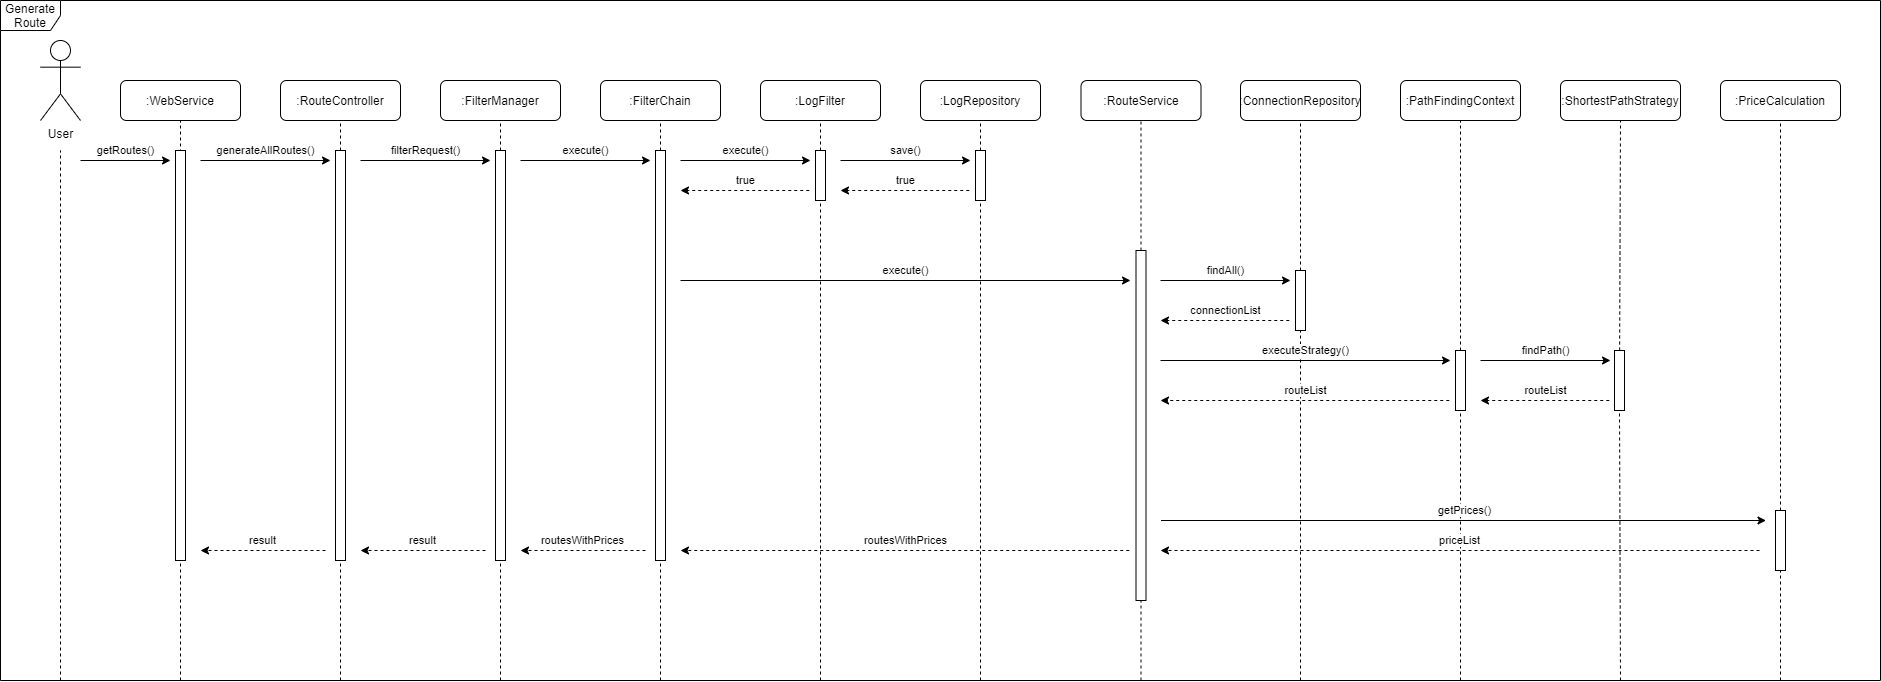

The diagram above was exported from draw.io. Its source (the exported page's mxGraphModel, read from the mxfile embedded in the PNG):
<mxGraphModel dx="1902" dy="2166" grid="1" gridSize="10" guides="1" tooltips="1" connect="1" arrows="1" fold="1" page="1" pageScale="1" pageWidth="827" pageHeight="1169" math="0" shadow="0">
  <root>
    <mxCell id="XSbQ5yAwDU8i9DnjSF0c-0" />
    <mxCell id="XSbQ5yAwDU8i9DnjSF0c-1" parent="XSbQ5yAwDU8i9DnjSF0c-0" />
    <mxCell id="jcJRvtYawnB53PEUa9kW-0" value="Generate Route" style="shape=umlFrame;whiteSpace=wrap;html=1;sketch=0;" vertex="1" parent="XSbQ5yAwDU8i9DnjSF0c-1">
      <mxGeometry x="40" y="-40" width="1880" height="680" as="geometry" />
    </mxCell>
    <mxCell id="LqnhfbbdzYkQYvn8dCmP-0" value="User" style="shape=umlActor;verticalLabelPosition=bottom;verticalAlign=top;html=1;outlineConnect=0;" vertex="1" parent="XSbQ5yAwDU8i9DnjSF0c-1">
      <mxGeometry x="80" width="40" height="80" as="geometry" />
    </mxCell>
    <mxCell id="LqnhfbbdzYkQYvn8dCmP-1" value="" style="endArrow=none;dashed=1;html=1;" edge="1" parent="XSbQ5yAwDU8i9DnjSF0c-1">
      <mxGeometry width="50" height="50" relative="1" as="geometry">
        <mxPoint x="100" y="640" as="sourcePoint" />
        <mxPoint x="100" y="110" as="targetPoint" />
      </mxGeometry>
    </mxCell>
    <mxCell id="LqnhfbbdzYkQYvn8dCmP-2" value=":WebService" style="rounded=1;whiteSpace=wrap;html=1;" vertex="1" parent="XSbQ5yAwDU8i9DnjSF0c-1">
      <mxGeometry x="160" y="40" width="120" height="40" as="geometry" />
    </mxCell>
    <mxCell id="LqnhfbbdzYkQYvn8dCmP-3" value="" style="endArrow=none;dashed=1;html=1;entryX=0.5;entryY=1;entryDx=0;entryDy=0;" edge="1" parent="XSbQ5yAwDU8i9DnjSF0c-1" target="LqnhfbbdzYkQYvn8dCmP-2">
      <mxGeometry width="50" height="50" relative="1" as="geometry">
        <mxPoint x="220" y="640" as="sourcePoint" />
        <mxPoint x="250" y="130" as="targetPoint" />
      </mxGeometry>
    </mxCell>
    <mxCell id="LqnhfbbdzYkQYvn8dCmP-5" value=":RouteController" style="rounded=1;whiteSpace=wrap;html=1;" vertex="1" parent="XSbQ5yAwDU8i9DnjSF0c-1">
      <mxGeometry x="320" y="40" width="120" height="40" as="geometry" />
    </mxCell>
    <mxCell id="LqnhfbbdzYkQYvn8dCmP-6" value="" style="endArrow=none;dashed=1;html=1;entryX=0.5;entryY=1;entryDx=0;entryDy=0;" edge="1" parent="XSbQ5yAwDU8i9DnjSF0c-1" target="LqnhfbbdzYkQYvn8dCmP-5" source="yjnv3BmRSKtMigrvyHf--2">
      <mxGeometry width="50" height="50" relative="1" as="geometry">
        <mxPoint x="380" y="640" as="sourcePoint" />
        <mxPoint x="410" y="130" as="targetPoint" />
      </mxGeometry>
    </mxCell>
    <mxCell id="LqnhfbbdzYkQYvn8dCmP-7" value=":FilterManager" style="rounded=1;whiteSpace=wrap;html=1;" vertex="1" parent="XSbQ5yAwDU8i9DnjSF0c-1">
      <mxGeometry x="480" y="40" width="120" height="40" as="geometry" />
    </mxCell>
    <mxCell id="LqnhfbbdzYkQYvn8dCmP-8" value="" style="endArrow=none;dashed=1;html=1;entryX=0.5;entryY=1;entryDx=0;entryDy=0;" edge="1" parent="XSbQ5yAwDU8i9DnjSF0c-1" target="LqnhfbbdzYkQYvn8dCmP-7" source="yjnv3BmRSKtMigrvyHf--11">
      <mxGeometry width="50" height="50" relative="1" as="geometry">
        <mxPoint x="540" y="640" as="sourcePoint" />
        <mxPoint x="570" y="130" as="targetPoint" />
      </mxGeometry>
    </mxCell>
    <mxCell id="LqnhfbbdzYkQYvn8dCmP-9" value=":FilterChain" style="rounded=1;whiteSpace=wrap;html=1;" vertex="1" parent="XSbQ5yAwDU8i9DnjSF0c-1">
      <mxGeometry x="640" y="40" width="120" height="40" as="geometry" />
    </mxCell>
    <mxCell id="LqnhfbbdzYkQYvn8dCmP-10" value="" style="endArrow=none;dashed=1;html=1;entryX=0.5;entryY=1;entryDx=0;entryDy=0;" edge="1" parent="XSbQ5yAwDU8i9DnjSF0c-1" target="LqnhfbbdzYkQYvn8dCmP-9" source="yjnv3BmRSKtMigrvyHf--13">
      <mxGeometry width="50" height="50" relative="1" as="geometry">
        <mxPoint x="700" y="640" as="sourcePoint" />
        <mxPoint x="730" y="130" as="targetPoint" />
      </mxGeometry>
    </mxCell>
    <mxCell id="LqnhfbbdzYkQYvn8dCmP-11" value=":LogFilter" style="rounded=1;whiteSpace=wrap;html=1;" vertex="1" parent="XSbQ5yAwDU8i9DnjSF0c-1">
      <mxGeometry x="800" y="40" width="120" height="40" as="geometry" />
    </mxCell>
    <mxCell id="LqnhfbbdzYkQYvn8dCmP-12" value="" style="endArrow=none;dashed=1;html=1;entryX=0.5;entryY=1;entryDx=0;entryDy=0;" edge="1" parent="XSbQ5yAwDU8i9DnjSF0c-1" target="LqnhfbbdzYkQYvn8dCmP-11" source="yjnv3BmRSKtMigrvyHf--15">
      <mxGeometry width="50" height="50" relative="1" as="geometry">
        <mxPoint x="860" y="640" as="sourcePoint" />
        <mxPoint x="890" y="130" as="targetPoint" />
      </mxGeometry>
    </mxCell>
    <mxCell id="LqnhfbbdzYkQYvn8dCmP-13" value=":LogRepository" style="rounded=1;whiteSpace=wrap;html=1;" vertex="1" parent="XSbQ5yAwDU8i9DnjSF0c-1">
      <mxGeometry x="960" y="40" width="120" height="40" as="geometry" />
    </mxCell>
    <mxCell id="LqnhfbbdzYkQYvn8dCmP-14" value="" style="endArrow=none;dashed=1;html=1;entryX=0.5;entryY=1;entryDx=0;entryDy=0;" edge="1" parent="XSbQ5yAwDU8i9DnjSF0c-1" target="LqnhfbbdzYkQYvn8dCmP-13" source="yjnv3BmRSKtMigrvyHf--20">
      <mxGeometry width="50" height="50" relative="1" as="geometry">
        <mxPoint x="1020" y="640" as="sourcePoint" />
        <mxPoint x="1050" y="130" as="targetPoint" />
      </mxGeometry>
    </mxCell>
    <mxCell id="Mto-Gu9d03zLD54MnWbz-0" value="" style="rounded=0;whiteSpace=wrap;html=1;" vertex="1" parent="XSbQ5yAwDU8i9DnjSF0c-1">
      <mxGeometry x="215" y="110" width="10" height="410" as="geometry" />
    </mxCell>
    <mxCell id="yjnv3BmRSKtMigrvyHf--0" value="getRoutes()" style="endArrow=classic;html=1;" edge="1" parent="XSbQ5yAwDU8i9DnjSF0c-1">
      <mxGeometry y="10" width="50" height="50" relative="1" as="geometry">
        <mxPoint x="120" y="120" as="sourcePoint" />
        <mxPoint x="210" y="120" as="targetPoint" />
        <mxPoint as="offset" />
      </mxGeometry>
    </mxCell>
    <mxCell id="yjnv3BmRSKtMigrvyHf--1" value="generateAllRoutes()" style="endArrow=classic;html=1;" edge="1" parent="XSbQ5yAwDU8i9DnjSF0c-1">
      <mxGeometry y="10" width="50" height="50" relative="1" as="geometry">
        <mxPoint x="240" y="120" as="sourcePoint" />
        <mxPoint x="370" y="120" as="targetPoint" />
        <mxPoint as="offset" />
      </mxGeometry>
    </mxCell>
    <mxCell id="yjnv3BmRSKtMigrvyHf--2" value="" style="rounded=0;whiteSpace=wrap;html=1;" vertex="1" parent="XSbQ5yAwDU8i9DnjSF0c-1">
      <mxGeometry x="375" y="110" width="10" height="410" as="geometry" />
    </mxCell>
    <mxCell id="yjnv3BmRSKtMigrvyHf--3" value="" style="endArrow=none;dashed=1;html=1;entryX=0.5;entryY=1;entryDx=0;entryDy=0;" edge="1" parent="XSbQ5yAwDU8i9DnjSF0c-1" target="yjnv3BmRSKtMigrvyHf--2">
      <mxGeometry width="50" height="50" relative="1" as="geometry">
        <mxPoint x="380" y="640" as="sourcePoint" />
        <mxPoint x="380" y="80" as="targetPoint" />
      </mxGeometry>
    </mxCell>
    <mxCell id="yjnv3BmRSKtMigrvyHf--4" value=":RouteService" style="rounded=1;whiteSpace=wrap;html=1;" vertex="1" parent="XSbQ5yAwDU8i9DnjSF0c-1">
      <mxGeometry x="1120.5" y="40" width="120" height="40" as="geometry" />
    </mxCell>
    <mxCell id="yjnv3BmRSKtMigrvyHf--5" value="" style="endArrow=none;dashed=1;html=1;entryX=0.5;entryY=1;entryDx=0;entryDy=0;" edge="1" parent="XSbQ5yAwDU8i9DnjSF0c-1" target="yjnv3BmRSKtMigrvyHf--4" source="CYOAf7LDMGQC23PIkz-x-3">
      <mxGeometry width="50" height="50" relative="1" as="geometry">
        <mxPoint x="1180.4999999999995" y="640" as="sourcePoint" />
        <mxPoint x="1210.5" y="130" as="targetPoint" />
      </mxGeometry>
    </mxCell>
    <mxCell id="yjnv3BmRSKtMigrvyHf--6" value=":PathFindingContext" style="rounded=1;whiteSpace=wrap;html=1;" vertex="1" parent="XSbQ5yAwDU8i9DnjSF0c-1">
      <mxGeometry x="1440" y="40" width="120" height="40" as="geometry" />
    </mxCell>
    <mxCell id="yjnv3BmRSKtMigrvyHf--7" value="" style="endArrow=none;dashed=1;html=1;entryX=0.5;entryY=1;entryDx=0;entryDy=0;" edge="1" parent="XSbQ5yAwDU8i9DnjSF0c-1" target="yjnv3BmRSKtMigrvyHf--6" source="CYOAf7LDMGQC23PIkz-x-10">
      <mxGeometry width="50" height="50" relative="1" as="geometry">
        <mxPoint x="1499.9999999999995" y="640" as="sourcePoint" />
        <mxPoint x="1530" y="130" as="targetPoint" />
      </mxGeometry>
    </mxCell>
    <mxCell id="yjnv3BmRSKtMigrvyHf--8" value=":ShortestPathStrategy" style="rounded=1;whiteSpace=wrap;html=1;" vertex="1" parent="XSbQ5yAwDU8i9DnjSF0c-1">
      <mxGeometry x="1600" y="40" width="120" height="40" as="geometry" />
    </mxCell>
    <mxCell id="yjnv3BmRSKtMigrvyHf--9" value="" style="endArrow=none;dashed=1;html=1;entryX=0.5;entryY=1;entryDx=0;entryDy=0;" edge="1" parent="XSbQ5yAwDU8i9DnjSF0c-1" target="yjnv3BmRSKtMigrvyHf--8" source="CYOAf7LDMGQC23PIkz-x-13">
      <mxGeometry width="50" height="50" relative="1" as="geometry">
        <mxPoint x="1659.9999999999995" y="640" as="sourcePoint" />
        <mxPoint x="1690" y="130" as="targetPoint" />
      </mxGeometry>
    </mxCell>
    <mxCell id="yjnv3BmRSKtMigrvyHf--10" value="filterRequest()" style="endArrow=classic;html=1;" edge="1" parent="XSbQ5yAwDU8i9DnjSF0c-1">
      <mxGeometry y="10" width="50" height="50" relative="1" as="geometry">
        <mxPoint x="400" y="120" as="sourcePoint" />
        <mxPoint x="530" y="120" as="targetPoint" />
        <mxPoint as="offset" />
      </mxGeometry>
    </mxCell>
    <mxCell id="yjnv3BmRSKtMigrvyHf--11" value="" style="rounded=0;whiteSpace=wrap;html=1;" vertex="1" parent="XSbQ5yAwDU8i9DnjSF0c-1">
      <mxGeometry x="535" y="110" width="10" height="410" as="geometry" />
    </mxCell>
    <mxCell id="yjnv3BmRSKtMigrvyHf--12" value="" style="endArrow=none;dashed=1;html=1;entryX=0.5;entryY=1;entryDx=0;entryDy=0;" edge="1" parent="XSbQ5yAwDU8i9DnjSF0c-1" target="yjnv3BmRSKtMigrvyHf--11">
      <mxGeometry width="50" height="50" relative="1" as="geometry">
        <mxPoint x="540" y="640" as="sourcePoint" />
        <mxPoint x="540" y="80" as="targetPoint" />
      </mxGeometry>
    </mxCell>
    <mxCell id="yjnv3BmRSKtMigrvyHf--13" value="" style="rounded=0;whiteSpace=wrap;html=1;" vertex="1" parent="XSbQ5yAwDU8i9DnjSF0c-1">
      <mxGeometry x="695" y="110" width="10" height="410" as="geometry" />
    </mxCell>
    <mxCell id="yjnv3BmRSKtMigrvyHf--14" value="" style="endArrow=none;dashed=1;html=1;entryX=0.5;entryY=1;entryDx=0;entryDy=0;" edge="1" parent="XSbQ5yAwDU8i9DnjSF0c-1" target="yjnv3BmRSKtMigrvyHf--13">
      <mxGeometry width="50" height="50" relative="1" as="geometry">
        <mxPoint x="700" y="640" as="sourcePoint" />
        <mxPoint x="700" y="80" as="targetPoint" />
      </mxGeometry>
    </mxCell>
    <mxCell id="yjnv3BmRSKtMigrvyHf--15" value="" style="rounded=0;whiteSpace=wrap;html=1;" vertex="1" parent="XSbQ5yAwDU8i9DnjSF0c-1">
      <mxGeometry x="855" y="110" width="10" height="50" as="geometry" />
    </mxCell>
    <mxCell id="yjnv3BmRSKtMigrvyHf--16" value="" style="endArrow=none;dashed=1;html=1;entryX=0.5;entryY=1;entryDx=0;entryDy=0;" edge="1" parent="XSbQ5yAwDU8i9DnjSF0c-1" target="yjnv3BmRSKtMigrvyHf--15">
      <mxGeometry width="50" height="50" relative="1" as="geometry">
        <mxPoint x="859.9999999999995" y="640" as="sourcePoint" />
        <mxPoint x="859.9999999999995" y="80" as="targetPoint" />
      </mxGeometry>
    </mxCell>
    <mxCell id="yjnv3BmRSKtMigrvyHf--18" value="execute()" style="endArrow=classic;html=1;" edge="1" parent="XSbQ5yAwDU8i9DnjSF0c-1">
      <mxGeometry y="10" width="50" height="50" relative="1" as="geometry">
        <mxPoint x="560" y="120" as="sourcePoint" />
        <mxPoint x="690" y="120" as="targetPoint" />
        <mxPoint as="offset" />
      </mxGeometry>
    </mxCell>
    <mxCell id="yjnv3BmRSKtMigrvyHf--19" value="execute()" style="endArrow=classic;html=1;" edge="1" parent="XSbQ5yAwDU8i9DnjSF0c-1">
      <mxGeometry y="10" width="50" height="50" relative="1" as="geometry">
        <mxPoint x="720" y="120" as="sourcePoint" />
        <mxPoint x="850" y="120" as="targetPoint" />
        <mxPoint as="offset" />
      </mxGeometry>
    </mxCell>
    <mxCell id="yjnv3BmRSKtMigrvyHf--20" value="" style="rounded=0;whiteSpace=wrap;html=1;" vertex="1" parent="XSbQ5yAwDU8i9DnjSF0c-1">
      <mxGeometry x="1015" y="110" width="10" height="50" as="geometry" />
    </mxCell>
    <mxCell id="yjnv3BmRSKtMigrvyHf--21" value="" style="endArrow=none;dashed=1;html=1;entryX=0.5;entryY=1;entryDx=0;entryDy=0;" edge="1" parent="XSbQ5yAwDU8i9DnjSF0c-1" target="yjnv3BmRSKtMigrvyHf--20">
      <mxGeometry width="50" height="50" relative="1" as="geometry">
        <mxPoint x="1019.9999999999995" y="640" as="sourcePoint" />
        <mxPoint x="1019.9999999999995" y="80" as="targetPoint" />
      </mxGeometry>
    </mxCell>
    <mxCell id="yjnv3BmRSKtMigrvyHf--22" value="save()" style="endArrow=classic;html=1;" edge="1" parent="XSbQ5yAwDU8i9DnjSF0c-1">
      <mxGeometry y="10" width="50" height="50" relative="1" as="geometry">
        <mxPoint x="880" y="120" as="sourcePoint" />
        <mxPoint x="1009.9999999999995" y="120" as="targetPoint" />
        <mxPoint as="offset" />
      </mxGeometry>
    </mxCell>
    <mxCell id="CYOAf7LDMGQC23PIkz-x-0" value="true" style="endArrow=classic;html=1;dashed=1;" edge="1" parent="XSbQ5yAwDU8i9DnjSF0c-1">
      <mxGeometry y="-10" width="50" height="50" relative="1" as="geometry">
        <mxPoint x="1008.75" y="150" as="sourcePoint" />
        <mxPoint x="880" y="150" as="targetPoint" />
        <mxPoint as="offset" />
      </mxGeometry>
    </mxCell>
    <mxCell id="CYOAf7LDMGQC23PIkz-x-1" value="true" style="endArrow=classic;html=1;dashed=1;" edge="1" parent="XSbQ5yAwDU8i9DnjSF0c-1">
      <mxGeometry y="-10" width="50" height="50" relative="1" as="geometry">
        <mxPoint x="848.7499999999995" y="150" as="sourcePoint" />
        <mxPoint x="719.9999999999995" y="150" as="targetPoint" />
        <mxPoint as="offset" />
      </mxGeometry>
    </mxCell>
    <mxCell id="CYOAf7LDMGQC23PIkz-x-2" value="findAll()" style="endArrow=classic;html=1;" edge="1" parent="XSbQ5yAwDU8i9DnjSF0c-1">
      <mxGeometry y="10" width="50" height="50" relative="1" as="geometry">
        <mxPoint x="1200" y="240" as="sourcePoint" />
        <mxPoint x="1330" y="240" as="targetPoint" />
        <mxPoint as="offset" />
      </mxGeometry>
    </mxCell>
    <mxCell id="CYOAf7LDMGQC23PIkz-x-3" value="" style="rounded=0;whiteSpace=wrap;html=1;" vertex="1" parent="XSbQ5yAwDU8i9DnjSF0c-1">
      <mxGeometry x="1175.5" y="210" width="10" height="350" as="geometry" />
    </mxCell>
    <mxCell id="CYOAf7LDMGQC23PIkz-x-4" value="" style="endArrow=none;dashed=1;html=1;entryX=0.5;entryY=1;entryDx=0;entryDy=0;" edge="1" parent="XSbQ5yAwDU8i9DnjSF0c-1" target="CYOAf7LDMGQC23PIkz-x-3">
      <mxGeometry width="50" height="50" relative="1" as="geometry">
        <mxPoint x="1180.4999999999995" y="640" as="sourcePoint" />
        <mxPoint x="1180.5" y="80" as="targetPoint" />
      </mxGeometry>
    </mxCell>
    <mxCell id="CYOAf7LDMGQC23PIkz-x-5" value=":ConnectionRepository" style="rounded=1;whiteSpace=wrap;html=1;" vertex="1" parent="XSbQ5yAwDU8i9DnjSF0c-1">
      <mxGeometry x="1280" y="40" width="120" height="40" as="geometry" />
    </mxCell>
    <mxCell id="CYOAf7LDMGQC23PIkz-x-6" value="" style="endArrow=none;dashed=1;html=1;entryX=0.5;entryY=1;entryDx=0;entryDy=0;" edge="1" parent="XSbQ5yAwDU8i9DnjSF0c-1" target="CYOAf7LDMGQC23PIkz-x-5" source="CYOAf7LDMGQC23PIkz-x-16">
      <mxGeometry width="50" height="50" relative="1" as="geometry">
        <mxPoint x="1339.9999999999995" y="640" as="sourcePoint" />
        <mxPoint x="1370" y="130" as="targetPoint" />
      </mxGeometry>
    </mxCell>
    <mxCell id="CYOAf7LDMGQC23PIkz-x-7" value="execute()" style="endArrow=classic;html=1;" edge="1" parent="XSbQ5yAwDU8i9DnjSF0c-1">
      <mxGeometry y="10" width="50" height="50" relative="1" as="geometry">
        <mxPoint x="720" y="240" as="sourcePoint" />
        <mxPoint x="1170" y="240" as="targetPoint" />
        <mxPoint as="offset" />
      </mxGeometry>
    </mxCell>
    <mxCell id="CYOAf7LDMGQC23PIkz-x-8" value="connectionList" style="endArrow=classic;html=1;dashed=1;" edge="1" parent="XSbQ5yAwDU8i9DnjSF0c-1">
      <mxGeometry y="-10" width="50" height="50" relative="1" as="geometry">
        <mxPoint x="1328.7499999999995" y="280" as="sourcePoint" />
        <mxPoint x="1199.9999999999995" y="280" as="targetPoint" />
        <mxPoint as="offset" />
      </mxGeometry>
    </mxCell>
    <mxCell id="CYOAf7LDMGQC23PIkz-x-10" value="" style="rounded=0;whiteSpace=wrap;html=1;" vertex="1" parent="XSbQ5yAwDU8i9DnjSF0c-1">
      <mxGeometry x="1495" y="310" width="10" height="60" as="geometry" />
    </mxCell>
    <mxCell id="CYOAf7LDMGQC23PIkz-x-11" value="" style="endArrow=none;dashed=1;html=1;entryX=0.5;entryY=1;entryDx=0;entryDy=0;" edge="1" parent="XSbQ5yAwDU8i9DnjSF0c-1" target="CYOAf7LDMGQC23PIkz-x-10">
      <mxGeometry width="50" height="50" relative="1" as="geometry">
        <mxPoint x="1499.9999999999995" y="640" as="sourcePoint" />
        <mxPoint x="1499.9999999999995" y="80" as="targetPoint" />
      </mxGeometry>
    </mxCell>
    <mxCell id="CYOAf7LDMGQC23PIkz-x-12" value="findPath()" style="endArrow=classic;html=1;" edge="1" parent="XSbQ5yAwDU8i9DnjSF0c-1">
      <mxGeometry y="10" width="50" height="50" relative="1" as="geometry">
        <mxPoint x="1519.9999999999995" y="320" as="sourcePoint" />
        <mxPoint x="1650" y="320" as="targetPoint" />
        <mxPoint as="offset" />
      </mxGeometry>
    </mxCell>
    <mxCell id="CYOAf7LDMGQC23PIkz-x-13" value="" style="rounded=0;whiteSpace=wrap;html=1;" vertex="1" parent="XSbQ5yAwDU8i9DnjSF0c-1">
      <mxGeometry x="1654" y="310" width="10" height="60" as="geometry" />
    </mxCell>
    <mxCell id="CYOAf7LDMGQC23PIkz-x-14" value="" style="endArrow=none;dashed=1;html=1;entryX=0.5;entryY=1;entryDx=0;entryDy=0;" edge="1" parent="XSbQ5yAwDU8i9DnjSF0c-1" target="CYOAf7LDMGQC23PIkz-x-13">
      <mxGeometry width="50" height="50" relative="1" as="geometry">
        <mxPoint x="1659.9999999999995" y="640" as="sourcePoint" />
        <mxPoint x="1659.9999999999995" y="80" as="targetPoint" />
      </mxGeometry>
    </mxCell>
    <mxCell id="CYOAf7LDMGQC23PIkz-x-15" value="routeList" style="endArrow=classic;html=1;dashed=1;" edge="1" parent="XSbQ5yAwDU8i9DnjSF0c-1">
      <mxGeometry y="-10" width="50" height="50" relative="1" as="geometry">
        <mxPoint x="1648.7499999999995" y="360" as="sourcePoint" />
        <mxPoint x="1519.9999999999995" y="360" as="targetPoint" />
        <mxPoint as="offset" />
      </mxGeometry>
    </mxCell>
    <mxCell id="CYOAf7LDMGQC23PIkz-x-16" value="" style="rounded=0;whiteSpace=wrap;html=1;" vertex="1" parent="XSbQ5yAwDU8i9DnjSF0c-1">
      <mxGeometry x="1335" y="230" width="10" height="60" as="geometry" />
    </mxCell>
    <mxCell id="CYOAf7LDMGQC23PIkz-x-19" value="" style="endArrow=none;dashed=1;html=1;entryX=0.5;entryY=1;entryDx=0;entryDy=0;" edge="1" parent="XSbQ5yAwDU8i9DnjSF0c-1" target="CYOAf7LDMGQC23PIkz-x-16">
      <mxGeometry width="50" height="50" relative="1" as="geometry">
        <mxPoint x="1339.9999999999995" y="640" as="sourcePoint" />
        <mxPoint x="1339.9999999999995" y="80" as="targetPoint" />
      </mxGeometry>
    </mxCell>
    <mxCell id="CYOAf7LDMGQC23PIkz-x-21" value=":PriceCalculation" style="rounded=1;whiteSpace=wrap;html=1;" vertex="1" parent="XSbQ5yAwDU8i9DnjSF0c-1">
      <mxGeometry x="1760" y="40" width="120" height="40" as="geometry" />
    </mxCell>
    <mxCell id="CYOAf7LDMGQC23PIkz-x-22" value="" style="endArrow=none;dashed=1;html=1;entryX=0.5;entryY=1;entryDx=0;entryDy=0;" edge="1" parent="XSbQ5yAwDU8i9DnjSF0c-1" source="CYOAf7LDMGQC23PIkz-x-23" target="CYOAf7LDMGQC23PIkz-x-21">
      <mxGeometry width="50" height="50" relative="1" as="geometry">
        <mxPoint x="1819.9999999999995" y="640" as="sourcePoint" />
        <mxPoint x="1850" y="130" as="targetPoint" />
      </mxGeometry>
    </mxCell>
    <mxCell id="CYOAf7LDMGQC23PIkz-x-23" value="" style="rounded=0;whiteSpace=wrap;html=1;" vertex="1" parent="XSbQ5yAwDU8i9DnjSF0c-1">
      <mxGeometry x="1815" y="470" width="10" height="60" as="geometry" />
    </mxCell>
    <mxCell id="CYOAf7LDMGQC23PIkz-x-24" value="" style="endArrow=none;dashed=1;html=1;entryX=0.5;entryY=1;entryDx=0;entryDy=0;" edge="1" parent="XSbQ5yAwDU8i9DnjSF0c-1" target="CYOAf7LDMGQC23PIkz-x-23">
      <mxGeometry width="50" height="50" relative="1" as="geometry">
        <mxPoint x="1819.9999999999995" y="640" as="sourcePoint" />
        <mxPoint x="1819.9999999999995" y="80" as="targetPoint" />
      </mxGeometry>
    </mxCell>
    <mxCell id="CYOAf7LDMGQC23PIkz-x-9" value="executeStrategy()" style="endArrow=classic;html=1;" edge="1" parent="XSbQ5yAwDU8i9DnjSF0c-1">
      <mxGeometry y="10" width="50" height="50" relative="1" as="geometry">
        <mxPoint x="1200" y="320" as="sourcePoint" />
        <mxPoint x="1490" y="320" as="targetPoint" />
        <mxPoint as="offset" />
      </mxGeometry>
    </mxCell>
    <mxCell id="CYOAf7LDMGQC23PIkz-x-20" value="routeList" style="endArrow=classic;html=1;dashed=1;" edge="1" parent="XSbQ5yAwDU8i9DnjSF0c-1">
      <mxGeometry y="-10" width="50" height="50" relative="1" as="geometry">
        <mxPoint x="1488.7499999999995" y="360" as="sourcePoint" />
        <mxPoint x="1200" y="360" as="targetPoint" />
        <mxPoint as="offset" />
      </mxGeometry>
    </mxCell>
    <mxCell id="CYOAf7LDMGQC23PIkz-x-26" value="getPrices()" style="endArrow=classic;html=1;" edge="1" parent="XSbQ5yAwDU8i9DnjSF0c-1">
      <mxGeometry y="10" width="50" height="50" relative="1" as="geometry">
        <mxPoint x="1200.5" y="480" as="sourcePoint" />
        <mxPoint x="1805.5" y="480" as="targetPoint" />
        <mxPoint as="offset" />
      </mxGeometry>
    </mxCell>
    <mxCell id="CYOAf7LDMGQC23PIkz-x-27" value="priceList" style="endArrow=classic;html=1;dashed=1;" edge="1" parent="XSbQ5yAwDU8i9DnjSF0c-1">
      <mxGeometry y="-10" width="50" height="50" relative="1" as="geometry">
        <mxPoint x="1799" y="510" as="sourcePoint" />
        <mxPoint x="1200" y="510" as="targetPoint" />
        <mxPoint as="offset" />
      </mxGeometry>
    </mxCell>
    <mxCell id="CYOAf7LDMGQC23PIkz-x-28" value="routesWithPrices" style="endArrow=classic;html=1;dashed=1;" edge="1" parent="XSbQ5yAwDU8i9DnjSF0c-1">
      <mxGeometry y="-10" width="50" height="50" relative="1" as="geometry">
        <mxPoint x="1168.7499999999995" y="510" as="sourcePoint" />
        <mxPoint x="720" y="510" as="targetPoint" />
        <mxPoint as="offset" />
      </mxGeometry>
    </mxCell>
    <mxCell id="CYOAf7LDMGQC23PIkz-x-29" value="routesWithPrices" style="endArrow=classic;html=1;dashed=1;" edge="1" parent="XSbQ5yAwDU8i9DnjSF0c-1">
      <mxGeometry y="-10" width="50" height="50" relative="1" as="geometry">
        <mxPoint x="685" y="510" as="sourcePoint" />
        <mxPoint x="560" y="510" as="targetPoint" />
        <mxPoint as="offset" />
      </mxGeometry>
    </mxCell>
    <mxCell id="CYOAf7LDMGQC23PIkz-x-30" value="result" style="endArrow=classic;html=1;dashed=1;" edge="1" parent="XSbQ5yAwDU8i9DnjSF0c-1">
      <mxGeometry y="-10" width="50" height="50" relative="1" as="geometry">
        <mxPoint x="525" y="510" as="sourcePoint" />
        <mxPoint x="400" y="510" as="targetPoint" />
        <mxPoint as="offset" />
      </mxGeometry>
    </mxCell>
    <mxCell id="CYOAf7LDMGQC23PIkz-x-31" value="result" style="endArrow=classic;html=1;dashed=1;" edge="1" parent="XSbQ5yAwDU8i9DnjSF0c-1">
      <mxGeometry y="-10" width="50" height="50" relative="1" as="geometry">
        <mxPoint x="365" y="510" as="sourcePoint" />
        <mxPoint x="240" y="510" as="targetPoint" />
        <mxPoint as="offset" />
      </mxGeometry>
    </mxCell>
  </root>
</mxGraphModel>